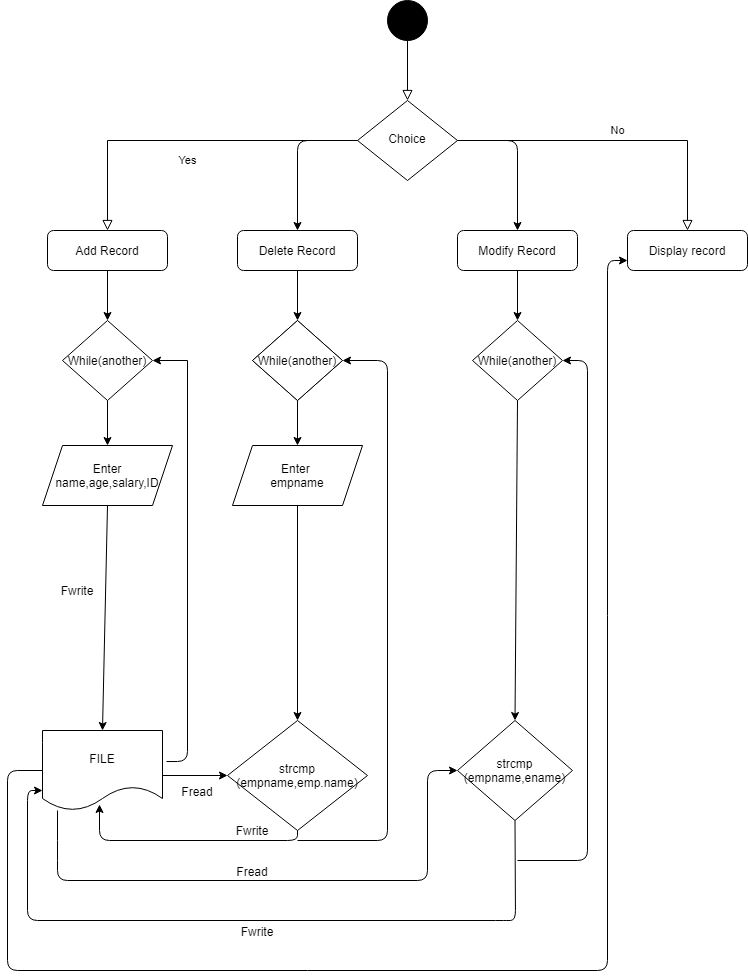

The diagram above was exported from draw.io. Its source (the exported page's mxGraphModel, read from the mxfile embedded in the PNG):
<mxGraphModel dx="868" dy="450" grid="1" gridSize="10" guides="1" tooltips="1" connect="1" arrows="1" fold="1" page="1" pageScale="1" pageWidth="827" pageHeight="1169" math="0" shadow="0">
  <root>
    <mxCell id="WIyWlLk6GJQsqaUBKTNV-0" />
    <mxCell id="WIyWlLk6GJQsqaUBKTNV-1" parent="WIyWlLk6GJQsqaUBKTNV-0" />
    <mxCell id="WIyWlLk6GJQsqaUBKTNV-2" value="" style="rounded=0;html=1;jettySize=auto;orthogonalLoop=1;fontSize=11;endArrow=block;endFill=0;endSize=8;strokeWidth=1;shadow=0;labelBackgroundColor=none;edgeStyle=orthogonalEdgeStyle;" parent="WIyWlLk6GJQsqaUBKTNV-1" source="J7WIU8wVzilePTo0lKvU-0" target="WIyWlLk6GJQsqaUBKTNV-6" edge="1">
      <mxGeometry relative="1" as="geometry">
        <mxPoint x="220" y="120" as="sourcePoint" />
      </mxGeometry>
    </mxCell>
    <mxCell id="WIyWlLk6GJQsqaUBKTNV-4" value="Yes" style="rounded=0;html=1;jettySize=auto;orthogonalLoop=1;fontSize=11;endArrow=block;endFill=0;endSize=8;strokeWidth=1;shadow=0;labelBackgroundColor=none;edgeStyle=orthogonalEdgeStyle;" parent="WIyWlLk6GJQsqaUBKTNV-1" source="WIyWlLk6GJQsqaUBKTNV-6" target="J7WIU8wVzilePTo0lKvU-1" edge="1">
      <mxGeometry y="20" relative="1" as="geometry">
        <mxPoint as="offset" />
        <mxPoint x="220" y="290" as="targetPoint" />
      </mxGeometry>
    </mxCell>
    <mxCell id="WIyWlLk6GJQsqaUBKTNV-5" value="No" style="edgeStyle=orthogonalEdgeStyle;rounded=0;html=1;jettySize=auto;orthogonalLoop=1;fontSize=11;endArrow=block;endFill=0;endSize=8;strokeWidth=1;shadow=0;labelBackgroundColor=none;" parent="WIyWlLk6GJQsqaUBKTNV-1" source="WIyWlLk6GJQsqaUBKTNV-6" target="WIyWlLk6GJQsqaUBKTNV-7" edge="1">
      <mxGeometry y="10" relative="1" as="geometry">
        <mxPoint as="offset" />
      </mxGeometry>
    </mxCell>
    <mxCell id="WIyWlLk6GJQsqaUBKTNV-6" value="Choice" style="rhombus;whiteSpace=wrap;html=1;shadow=0;fontFamily=Helvetica;fontSize=12;align=center;strokeWidth=1;spacing=6;spacingTop=-4;" parent="WIyWlLk6GJQsqaUBKTNV-1" vertex="1">
      <mxGeometry x="370" y="180" width="100" height="80" as="geometry" />
    </mxCell>
    <mxCell id="WIyWlLk6GJQsqaUBKTNV-7" value="Display record" style="rounded=1;whiteSpace=wrap;html=1;fontSize=12;glass=0;strokeWidth=1;shadow=0;" parent="WIyWlLk6GJQsqaUBKTNV-1" vertex="1">
      <mxGeometry x="640" y="310" width="120" height="40" as="geometry" />
    </mxCell>
    <mxCell id="J7WIU8wVzilePTo0lKvU-0" value="" style="ellipse;whiteSpace=wrap;html=1;fillColor=#000000;" vertex="1" parent="WIyWlLk6GJQsqaUBKTNV-1">
      <mxGeometry x="400" y="80" width="40" height="40" as="geometry" />
    </mxCell>
    <mxCell id="J7WIU8wVzilePTo0lKvU-1" value="Add Record" style="rounded=1;whiteSpace=wrap;html=1;fillColor=#FFFFFF;" vertex="1" parent="WIyWlLk6GJQsqaUBKTNV-1">
      <mxGeometry x="60" y="310" width="120" height="40" as="geometry" />
    </mxCell>
    <mxCell id="J7WIU8wVzilePTo0lKvU-2" value="Delete Record" style="rounded=1;whiteSpace=wrap;html=1;fillColor=#FFFFFF;" vertex="1" parent="WIyWlLk6GJQsqaUBKTNV-1">
      <mxGeometry x="250" y="310" width="120" height="40" as="geometry" />
    </mxCell>
    <mxCell id="J7WIU8wVzilePTo0lKvU-3" value="Modify Record" style="rounded=1;whiteSpace=wrap;html=1;fillColor=#FFFFFF;" vertex="1" parent="WIyWlLk6GJQsqaUBKTNV-1">
      <mxGeometry x="470" y="310" width="120" height="40" as="geometry" />
    </mxCell>
    <mxCell id="J7WIU8wVzilePTo0lKvU-4" value="" style="endArrow=classic;html=1;entryX=0.5;entryY=0;entryDx=0;entryDy=0;exitX=0;exitY=0.5;exitDx=0;exitDy=0;" edge="1" parent="WIyWlLk6GJQsqaUBKTNV-1" source="WIyWlLk6GJQsqaUBKTNV-6" target="J7WIU8wVzilePTo0lKvU-2">
      <mxGeometry width="50" height="50" relative="1" as="geometry">
        <mxPoint x="390" y="310" as="sourcePoint" />
        <mxPoint x="440" y="260" as="targetPoint" />
        <Array as="points">
          <mxPoint x="310" y="220" />
        </Array>
      </mxGeometry>
    </mxCell>
    <mxCell id="J7WIU8wVzilePTo0lKvU-5" value="" style="endArrow=classic;html=1;entryX=0.5;entryY=0;entryDx=0;entryDy=0;exitX=1;exitY=0.5;exitDx=0;exitDy=0;" edge="1" parent="WIyWlLk6GJQsqaUBKTNV-1" source="WIyWlLk6GJQsqaUBKTNV-6" target="J7WIU8wVzilePTo0lKvU-3">
      <mxGeometry width="50" height="50" relative="1" as="geometry">
        <mxPoint x="390" y="310" as="sourcePoint" />
        <mxPoint x="440" y="260" as="targetPoint" />
        <Array as="points">
          <mxPoint x="530" y="220" />
        </Array>
      </mxGeometry>
    </mxCell>
    <mxCell id="J7WIU8wVzilePTo0lKvU-6" value="While(another)" style="rhombus;whiteSpace=wrap;html=1;fillColor=#FFFFFF;" vertex="1" parent="WIyWlLk6GJQsqaUBKTNV-1">
      <mxGeometry x="75" y="400" width="90" height="80" as="geometry" />
    </mxCell>
    <mxCell id="J7WIU8wVzilePTo0lKvU-7" value="&lt;span&gt;While(another)&lt;/span&gt;" style="rhombus;whiteSpace=wrap;html=1;fillColor=#FFFFFF;" vertex="1" parent="WIyWlLk6GJQsqaUBKTNV-1">
      <mxGeometry x="265" y="400" width="90" height="80" as="geometry" />
    </mxCell>
    <mxCell id="J7WIU8wVzilePTo0lKvU-8" value="&lt;span&gt;While(another)&lt;/span&gt;" style="rhombus;whiteSpace=wrap;html=1;fillColor=#FFFFFF;" vertex="1" parent="WIyWlLk6GJQsqaUBKTNV-1">
      <mxGeometry x="265" y="400" width="90" height="80" as="geometry" />
    </mxCell>
    <mxCell id="J7WIU8wVzilePTo0lKvU-9" value="&lt;span&gt;While(another)&lt;/span&gt;" style="rhombus;whiteSpace=wrap;html=1;fillColor=#FFFFFF;" vertex="1" parent="WIyWlLk6GJQsqaUBKTNV-1">
      <mxGeometry x="485" y="400" width="90" height="80" as="geometry" />
    </mxCell>
    <mxCell id="J7WIU8wVzilePTo0lKvU-10" value="Enter name,age,salary,ID" style="shape=parallelogram;perimeter=parallelogramPerimeter;whiteSpace=wrap;html=1;fixedSize=1;fillColor=#FFFFFF;" vertex="1" parent="WIyWlLk6GJQsqaUBKTNV-1">
      <mxGeometry x="55" y="525" width="130" height="60" as="geometry" />
    </mxCell>
    <mxCell id="J7WIU8wVzilePTo0lKvU-13" value="" style="endArrow=classic;html=1;entryX=0.5;entryY=0;entryDx=0;entryDy=0;exitX=0.5;exitY=1;exitDx=0;exitDy=0;" edge="1" parent="WIyWlLk6GJQsqaUBKTNV-1" source="J7WIU8wVzilePTo0lKvU-6" target="J7WIU8wVzilePTo0lKvU-10">
      <mxGeometry width="50" height="50" relative="1" as="geometry">
        <mxPoint x="390" y="480" as="sourcePoint" />
        <mxPoint x="440" y="430" as="targetPoint" />
      </mxGeometry>
    </mxCell>
    <mxCell id="J7WIU8wVzilePTo0lKvU-14" value="FILE" style="shape=document;whiteSpace=wrap;html=1;boundedLbl=1;fillColor=#FFFFFF;" vertex="1" parent="WIyWlLk6GJQsqaUBKTNV-1">
      <mxGeometry x="55" y="810" width="120" height="80" as="geometry" />
    </mxCell>
    <mxCell id="J7WIU8wVzilePTo0lKvU-15" value="" style="endArrow=classic;html=1;exitX=0.5;exitY=1;exitDx=0;exitDy=0;entryX=0.5;entryY=0;entryDx=0;entryDy=0;" edge="1" parent="WIyWlLk6GJQsqaUBKTNV-1" source="J7WIU8wVzilePTo0lKvU-10" target="J7WIU8wVzilePTo0lKvU-14">
      <mxGeometry width="50" height="50" relative="1" as="geometry">
        <mxPoint x="390" y="640" as="sourcePoint" />
        <mxPoint x="120" y="800" as="targetPoint" />
      </mxGeometry>
    </mxCell>
    <mxCell id="J7WIU8wVzilePTo0lKvU-17" value="" style="endArrow=classic;html=1;entryX=0.5;entryY=0;entryDx=0;entryDy=0;" edge="1" parent="WIyWlLk6GJQsqaUBKTNV-1" source="J7WIU8wVzilePTo0lKvU-1" target="J7WIU8wVzilePTo0lKvU-6">
      <mxGeometry width="50" height="50" relative="1" as="geometry">
        <mxPoint x="390" y="500" as="sourcePoint" />
        <mxPoint x="440" y="450" as="targetPoint" />
      </mxGeometry>
    </mxCell>
    <mxCell id="J7WIU8wVzilePTo0lKvU-21" value="" style="endArrow=none;html=1;exitX=1.033;exitY=0.388;exitDx=0;exitDy=0;exitPerimeter=0;" edge="1" parent="WIyWlLk6GJQsqaUBKTNV-1" source="J7WIU8wVzilePTo0lKvU-14">
      <mxGeometry width="50" height="50" relative="1" as="geometry">
        <mxPoint x="400" y="700" as="sourcePoint" />
        <mxPoint x="200" y="440" as="targetPoint" />
        <Array as="points">
          <mxPoint x="200" y="841" />
          <mxPoint x="200" y="440" />
        </Array>
      </mxGeometry>
    </mxCell>
    <mxCell id="J7WIU8wVzilePTo0lKvU-22" value="" style="endArrow=classic;html=1;entryX=0.5;entryY=0;entryDx=0;entryDy=0;exitX=0.5;exitY=1;exitDx=0;exitDy=0;" edge="1" parent="WIyWlLk6GJQsqaUBKTNV-1" source="J7WIU8wVzilePTo0lKvU-2" target="J7WIU8wVzilePTo0lKvU-8">
      <mxGeometry width="50" height="50" relative="1" as="geometry">
        <mxPoint x="400" y="550" as="sourcePoint" />
        <mxPoint x="450" y="500" as="targetPoint" />
      </mxGeometry>
    </mxCell>
    <mxCell id="J7WIU8wVzilePTo0lKvU-23" value="Enter &lt;br&gt;empname" style="shape=parallelogram;perimeter=parallelogramPerimeter;whiteSpace=wrap;html=1;fixedSize=1;fillColor=#FFFFFF;" vertex="1" parent="WIyWlLk6GJQsqaUBKTNV-1">
      <mxGeometry x="245" y="525" width="130" height="60" as="geometry" />
    </mxCell>
    <mxCell id="J7WIU8wVzilePTo0lKvU-24" value="" style="endArrow=classic;html=1;entryX=1;entryY=0.5;entryDx=0;entryDy=0;" edge="1" parent="WIyWlLk6GJQsqaUBKTNV-1" target="J7WIU8wVzilePTo0lKvU-6">
      <mxGeometry width="50" height="50" relative="1" as="geometry">
        <mxPoint x="200" y="440" as="sourcePoint" />
        <mxPoint x="450" y="510" as="targetPoint" />
      </mxGeometry>
    </mxCell>
    <mxCell id="J7WIU8wVzilePTo0lKvU-25" value="" style="endArrow=classic;html=1;exitX=0.5;exitY=1;exitDx=0;exitDy=0;entryX=0.5;entryY=0;entryDx=0;entryDy=0;" edge="1" parent="WIyWlLk6GJQsqaUBKTNV-1" source="J7WIU8wVzilePTo0lKvU-8" target="J7WIU8wVzilePTo0lKvU-23">
      <mxGeometry width="50" height="50" relative="1" as="geometry">
        <mxPoint x="400" y="510" as="sourcePoint" />
        <mxPoint x="450" y="460" as="targetPoint" />
      </mxGeometry>
    </mxCell>
    <mxCell id="J7WIU8wVzilePTo0lKvU-26" value="Fwrite" style="text;html=1;strokeColor=none;fillColor=none;align=center;verticalAlign=middle;whiteSpace=wrap;rounded=0;" vertex="1" parent="WIyWlLk6GJQsqaUBKTNV-1">
      <mxGeometry x="70" y="660" width="40" height="20" as="geometry" />
    </mxCell>
    <mxCell id="J7WIU8wVzilePTo0lKvU-29" value="" style="endArrow=classic;html=1;entryX=0.5;entryY=0;entryDx=0;entryDy=0;exitX=0.5;exitY=1;exitDx=0;exitDy=0;" edge="1" parent="WIyWlLk6GJQsqaUBKTNV-1" source="J7WIU8wVzilePTo0lKvU-3" target="J7WIU8wVzilePTo0lKvU-9">
      <mxGeometry width="50" height="50" relative="1" as="geometry">
        <mxPoint x="400" y="470" as="sourcePoint" />
        <mxPoint x="450" y="420" as="targetPoint" />
      </mxGeometry>
    </mxCell>
    <mxCell id="J7WIU8wVzilePTo0lKvU-30" value="strcmp&lt;br&gt;(empname,emp.name)" style="rhombus;whiteSpace=wrap;html=1;fillColor=#FFFFFF;" vertex="1" parent="WIyWlLk6GJQsqaUBKTNV-1">
      <mxGeometry x="240" y="800" width="140" height="110" as="geometry" />
    </mxCell>
    <mxCell id="J7WIU8wVzilePTo0lKvU-31" value="" style="endArrow=classic;html=1;entryX=0;entryY=0.5;entryDx=0;entryDy=0;" edge="1" parent="WIyWlLk6GJQsqaUBKTNV-1" target="J7WIU8wVzilePTo0lKvU-30">
      <mxGeometry width="50" height="50" relative="1" as="geometry">
        <mxPoint x="175" y="855" as="sourcePoint" />
        <mxPoint x="450" y="820" as="targetPoint" />
      </mxGeometry>
    </mxCell>
    <mxCell id="J7WIU8wVzilePTo0lKvU-33" value="" style="endArrow=classic;html=1;entryX=0.475;entryY=0.925;entryDx=0;entryDy=0;entryPerimeter=0;exitX=0.5;exitY=1;exitDx=0;exitDy=0;" edge="1" parent="WIyWlLk6GJQsqaUBKTNV-1" source="J7WIU8wVzilePTo0lKvU-30" target="J7WIU8wVzilePTo0lKvU-14">
      <mxGeometry width="50" height="50" relative="1" as="geometry">
        <mxPoint x="400" y="870" as="sourcePoint" />
        <mxPoint x="450" y="820" as="targetPoint" />
        <Array as="points">
          <mxPoint x="310" y="920" />
          <mxPoint x="112" y="920" />
        </Array>
      </mxGeometry>
    </mxCell>
    <mxCell id="J7WIU8wVzilePTo0lKvU-34" value="" style="endArrow=classic;html=1;entryX=0.5;entryY=0;entryDx=0;entryDy=0;exitX=0.5;exitY=1;exitDx=0;exitDy=0;" edge="1" parent="WIyWlLk6GJQsqaUBKTNV-1" source="J7WIU8wVzilePTo0lKvU-23" target="J7WIU8wVzilePTo0lKvU-30">
      <mxGeometry width="50" height="50" relative="1" as="geometry">
        <mxPoint x="400" y="680" as="sourcePoint" />
        <mxPoint x="450" y="630" as="targetPoint" />
      </mxGeometry>
    </mxCell>
    <mxCell id="J7WIU8wVzilePTo0lKvU-35" value="strcmp&lt;br&gt;(empname,ename)" style="rhombus;whiteSpace=wrap;html=1;fillColor=#FFFFFF;" vertex="1" parent="WIyWlLk6GJQsqaUBKTNV-1">
      <mxGeometry x="470" y="800" width="115" height="100" as="geometry" />
    </mxCell>
    <mxCell id="J7WIU8wVzilePTo0lKvU-37" value="" style="endArrow=classic;html=1;entryX=0;entryY=0.5;entryDx=0;entryDy=0;" edge="1" parent="WIyWlLk6GJQsqaUBKTNV-1" target="J7WIU8wVzilePTo0lKvU-35">
      <mxGeometry width="50" height="50" relative="1" as="geometry">
        <mxPoint x="70" y="890" as="sourcePoint" />
        <mxPoint x="450" y="740" as="targetPoint" />
        <Array as="points">
          <mxPoint x="70" y="930" />
          <mxPoint x="70" y="960" />
          <mxPoint x="440" y="960" />
          <mxPoint x="440" y="850" />
        </Array>
      </mxGeometry>
    </mxCell>
    <mxCell id="J7WIU8wVzilePTo0lKvU-38" value="" style="endArrow=classic;html=1;entryX=0;entryY=0.75;entryDx=0;entryDy=0;exitX=0.5;exitY=1;exitDx=0;exitDy=0;" edge="1" parent="WIyWlLk6GJQsqaUBKTNV-1" source="J7WIU8wVzilePTo0lKvU-35" target="J7WIU8wVzilePTo0lKvU-14">
      <mxGeometry width="50" height="50" relative="1" as="geometry">
        <mxPoint x="400" y="860" as="sourcePoint" />
        <mxPoint x="450" y="810" as="targetPoint" />
        <Array as="points">
          <mxPoint x="528" y="1000" />
          <mxPoint x="518" y="1000" />
          <mxPoint x="40" y="1000" />
          <mxPoint x="40" y="870" />
        </Array>
      </mxGeometry>
    </mxCell>
    <mxCell id="J7WIU8wVzilePTo0lKvU-39" value="" style="endArrow=classic;html=1;entryX=0.5;entryY=0;entryDx=0;entryDy=0;exitX=0.5;exitY=1;exitDx=0;exitDy=0;" edge="1" parent="WIyWlLk6GJQsqaUBKTNV-1" source="J7WIU8wVzilePTo0lKvU-9" target="J7WIU8wVzilePTo0lKvU-35">
      <mxGeometry width="50" height="50" relative="1" as="geometry">
        <mxPoint x="400" y="730" as="sourcePoint" />
        <mxPoint x="450" y="680" as="targetPoint" />
      </mxGeometry>
    </mxCell>
    <mxCell id="J7WIU8wVzilePTo0lKvU-40" value="Fwrite" style="text;html=1;strokeColor=none;fillColor=none;align=center;verticalAlign=middle;whiteSpace=wrap;rounded=0;" vertex="1" parent="WIyWlLk6GJQsqaUBKTNV-1">
      <mxGeometry x="245" y="900" width="40" height="20" as="geometry" />
    </mxCell>
    <mxCell id="J7WIU8wVzilePTo0lKvU-41" value="Fwrite" style="text;html=1;strokeColor=none;fillColor=none;align=center;verticalAlign=middle;whiteSpace=wrap;rounded=0;" vertex="1" parent="WIyWlLk6GJQsqaUBKTNV-1">
      <mxGeometry x="250" y="1010" width="40" as="geometry" />
    </mxCell>
    <mxCell id="J7WIU8wVzilePTo0lKvU-42" value="Fread" style="text;html=1;strokeColor=none;fillColor=none;align=center;verticalAlign=middle;whiteSpace=wrap;rounded=0;" vertex="1" parent="WIyWlLk6GJQsqaUBKTNV-1">
      <mxGeometry x="245" y="950" width="40" as="geometry" />
    </mxCell>
    <mxCell id="J7WIU8wVzilePTo0lKvU-46" value="Fread" style="text;html=1;strokeColor=none;fillColor=none;align=center;verticalAlign=middle;whiteSpace=wrap;rounded=0;" vertex="1" parent="WIyWlLk6GJQsqaUBKTNV-1">
      <mxGeometry x="190" y="870" width="40" as="geometry" />
    </mxCell>
    <mxCell id="J7WIU8wVzilePTo0lKvU-47" value="" style="endArrow=classic;html=1;exitX=0;exitY=0.5;exitDx=0;exitDy=0;entryX=0;entryY=0.75;entryDx=0;entryDy=0;" edge="1" parent="WIyWlLk6GJQsqaUBKTNV-1" source="J7WIU8wVzilePTo0lKvU-14" target="WIyWlLk6GJQsqaUBKTNV-7">
      <mxGeometry width="50" height="50" relative="1" as="geometry">
        <mxPoint x="400" y="890" as="sourcePoint" />
        <mxPoint x="590" y="680" as="targetPoint" />
        <Array as="points">
          <mxPoint x="20" y="850" />
          <mxPoint x="20" y="1050" />
          <mxPoint x="620" y="1050" />
          <mxPoint x="620" y="340" />
        </Array>
      </mxGeometry>
    </mxCell>
    <mxCell id="J7WIU8wVzilePTo0lKvU-48" value="" style="endArrow=classic;html=1;entryX=1;entryY=0.5;entryDx=0;entryDy=0;" edge="1" parent="WIyWlLk6GJQsqaUBKTNV-1" target="J7WIU8wVzilePTo0lKvU-8">
      <mxGeometry width="50" height="50" relative="1" as="geometry">
        <mxPoint x="310" y="920" as="sourcePoint" />
        <mxPoint x="450" y="600" as="targetPoint" />
        <Array as="points">
          <mxPoint x="400" y="920" />
          <mxPoint x="400" y="440" />
        </Array>
      </mxGeometry>
    </mxCell>
    <mxCell id="J7WIU8wVzilePTo0lKvU-49" value="" style="endArrow=classic;html=1;entryX=1;entryY=0.5;entryDx=0;entryDy=0;" edge="1" parent="WIyWlLk6GJQsqaUBKTNV-1" target="J7WIU8wVzilePTo0lKvU-9">
      <mxGeometry width="50" height="50" relative="1" as="geometry">
        <mxPoint x="530" y="940" as="sourcePoint" />
        <mxPoint x="420" y="630" as="targetPoint" />
        <Array as="points">
          <mxPoint x="600" y="940" />
          <mxPoint x="600" y="440" />
        </Array>
      </mxGeometry>
    </mxCell>
  </root>
</mxGraphModel>